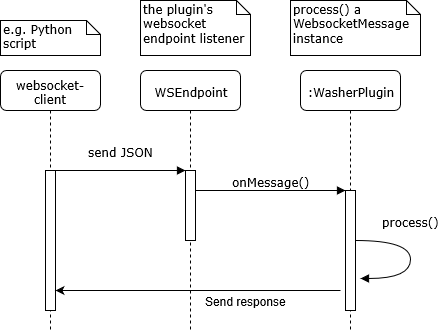

The diagram above was exported from draw.io. Its source (the exported page's mxGraphModel, read from the mxfile embedded in the PNG):
<mxGraphModel grid="1" shadow="0" math="0" background="#ffffff" pageHeight="850" pageWidth="1100" pageScale="1" page="1" fold="1" arrows="1" connect="1" tooltips="1" guides="1" gridSize="10" dy="626" dx="842">
  <root>
    <mxCell id="0" />
    <mxCell id="1" parent="0" />
    <mxCell id="7baba1c4bc27f4b0-2" value="WSEndpoint&lt;br&gt;" parent="1" vertex="1" style="shape=umlLifeline;perimeter=lifelinePerimeter;whiteSpace=wrap;html=1;container=1;collapsible=0;recursiveResize=0;outlineConnect=0;rounded=1;shadow=0;comic=0;labelBackgroundColor=none;strokeColor=#000000;strokeWidth=1;fillColor=#FFFFFF;fontFamily=Verdana;fontSize=12;fontColor=#000000;align=center;">
      <mxGeometry as="geometry" height="260" width="100" y="80" x="240" />
    </mxCell>
    <mxCell id="7baba1c4bc27f4b0-10" value="" parent="7baba1c4bc27f4b0-2" vertex="1" style="html=1;points=[];perimeter=orthogonalPerimeter;rounded=0;shadow=0;comic=0;labelBackgroundColor=none;strokeColor=#000000;strokeWidth=1;fillColor=#FFFFFF;fontFamily=Verdana;fontSize=12;fontColor=#000000;align=center;">
      <mxGeometry as="geometry" height="70" width="10" y="100" x="45" />
    </mxCell>
    <mxCell id="7baba1c4bc27f4b0-3" value=":WasherPlugin&lt;br&gt;" parent="1" vertex="1" style="shape=umlLifeline;perimeter=lifelinePerimeter;whiteSpace=wrap;html=1;container=1;collapsible=0;recursiveResize=0;outlineConnect=0;rounded=1;shadow=0;comic=0;labelBackgroundColor=none;strokeColor=#000000;strokeWidth=1;fillColor=#FFFFFF;fontFamily=Verdana;fontSize=12;fontColor=#000000;align=center;">
      <mxGeometry as="geometry" height="260" width="100" y="80" x="400" />
    </mxCell>
    <mxCell id="7baba1c4bc27f4b0-13" value="" parent="7baba1c4bc27f4b0-3" vertex="1" style="html=1;points=[];perimeter=orthogonalPerimeter;rounded=0;shadow=0;comic=0;labelBackgroundColor=none;strokeColor=#000000;strokeWidth=1;fillColor=#FFFFFF;fontFamily=Verdana;fontSize=12;fontColor=#000000;align=center;">
      <mxGeometry as="geometry" height="120" width="10" y="120" x="45" />
    </mxCell>
    <mxCell id="7baba1c4bc27f4b0-8" value="websocket-client&lt;br&gt;" parent="1" vertex="1" style="shape=umlLifeline;perimeter=lifelinePerimeter;whiteSpace=wrap;html=1;container=1;collapsible=0;recursiveResize=0;outlineConnect=0;rounded=1;shadow=0;comic=0;labelBackgroundColor=none;strokeColor=#000000;strokeWidth=1;fillColor=#FFFFFF;fontFamily=Verdana;fontSize=12;fontColor=#000000;align=center;">
      <mxGeometry as="geometry" height="260" width="100" y="80" x="100" />
    </mxCell>
    <mxCell id="7baba1c4bc27f4b0-9" value="" parent="7baba1c4bc27f4b0-8" vertex="1" style="html=1;points=[];perimeter=orthogonalPerimeter;rounded=0;shadow=0;comic=0;labelBackgroundColor=none;strokeColor=#000000;strokeWidth=1;fillColor=#FFFFFF;fontFamily=Verdana;fontSize=12;fontColor=#000000;align=center;">
      <mxGeometry as="geometry" height="140" width="10" y="100" x="45" />
    </mxCell>
    <mxCell id="7baba1c4bc27f4b0-11" value="send JSON&lt;br&gt;" parent="1" style="html=1;verticalAlign=bottom;endArrow=block;entryX=0;entryY=0;labelBackgroundColor=none;fontFamily=Verdana;fontSize=12;edgeStyle=elbowEdgeStyle;elbow=vertical;" edge="1" target="7baba1c4bc27f4b0-10" source="7baba1c4bc27f4b0-9">
      <mxGeometry as="geometry" y="10" relative="1">
        <mxPoint as="sourcePoint" y="190" x="220" />
        <mxPoint as="offset" />
      </mxGeometry>
    </mxCell>
    <mxCell id="7baba1c4bc27f4b0-14" value="onMessage()&lt;br&gt;" parent="1" style="html=1;verticalAlign=bottom;endArrow=block;entryX=0;entryY=0;labelBackgroundColor=none;fontFamily=Verdana;fontSize=12;edgeStyle=elbowEdgeStyle;elbow=vertical;" edge="1" target="7baba1c4bc27f4b0-13" source="7baba1c4bc27f4b0-10">
      <mxGeometry as="geometry" relative="1">
        <mxPoint as="sourcePoint" y="200" x="370" />
      </mxGeometry>
    </mxCell>
    <mxCell id="7baba1c4bc27f4b0-40" value="e.g. Python script&lt;br&gt;" parent="1" vertex="1" style="shape=note;whiteSpace=wrap;html=1;size=14;verticalAlign=top;align=left;spacingTop=-6;rounded=0;shadow=0;comic=0;labelBackgroundColor=none;strokeColor=#000000;strokeWidth=1;fillColor=#FFFFFF;fontFamily=Verdana;fontSize=12;fontColor=#000000;">
      <mxGeometry as="geometry" height="35" width="100" y="30" x="100" />
    </mxCell>
    <mxCell id="7baba1c4bc27f4b0-41" value="the plugin's websocket endpoint listener&lt;br&gt;" parent="1" vertex="1" style="shape=note;whiteSpace=wrap;html=1;size=14;verticalAlign=top;align=left;spacingTop=-6;rounded=0;shadow=0;comic=0;labelBackgroundColor=none;strokeColor=#000000;strokeWidth=1;fillColor=#FFFFFF;fontFamily=Verdana;fontSize=12;fontColor=#000000;">
      <mxGeometry as="geometry" height="55" width="110" y="10" x="240" />
    </mxCell>
    <mxCell id="7baba1c4bc27f4b0-42" value="process() a WebsocketMessage instance&lt;br&gt;" parent="1" vertex="1" style="shape=note;whiteSpace=wrap;html=1;size=14;verticalAlign=top;align=left;spacingTop=-6;rounded=0;shadow=0;comic=0;labelBackgroundColor=none;strokeColor=#000000;strokeWidth=1;fillColor=#FFFFFF;fontFamily=Verdana;fontSize=12;fontColor=#000000;">
      <mxGeometry as="geometry" height="55" width="130" y="10" x="390" />
    </mxCell>
    <mxCell id="q4dTbiXEayn9CAd37_Gj-2" value="process()&lt;br&gt;" parent="1" style="html=1;verticalAlign=bottom;endArrow=block;labelBackgroundColor=none;fontFamily=Verdana;fontSize=12;elbow=vertical;edgeStyle=orthogonalEdgeStyle;curved=1;entryX=1;entryY=0.286;entryPerimeter=0;exitX=1.038;exitY=0.345;exitPerimeter=0;" edge="1">
      <mxGeometry as="geometry" y="10" x="-0.2308" relative="1">
        <mxPoint as="sourcePoint" y="250" x="455" />
        <mxPoint as="targetPoint" y="288" x="460" />
        <Array as="points">
          <mxPoint y="250" x="510" />
          <mxPoint y="288" x="510" />
        </Array>
        <mxPoint as="offset" y="-10" x="-10" />
      </mxGeometry>
    </mxCell>
    <mxCell id="q4dTbiXEayn9CAd37_Gj-3" value="" parent="1" style="endArrow=classic;html=1;" edge="1">
      <mxGeometry as="geometry" height="50" width="50" relative="1">
        <mxPoint as="sourcePoint" y="300" x="440" />
        <mxPoint as="targetPoint" y="300" x="155" />
      </mxGeometry>
    </mxCell>
    <mxCell id="q4dTbiXEayn9CAd37_Gj-4" value="Send response&lt;br&gt;" parent="q4dTbiXEayn9CAd37_Gj-3" vertex="1" style="text;html=1;resizable=0;points=[];align=center;verticalAlign=middle;labelBackgroundColor=#ffffff;" connectable="0">
      <mxGeometry as="geometry" y="5" x="-0.3333" relative="1">
        <mxPoint as="offset" y="5" />
      </mxGeometry>
    </mxCell>
  </root>
</mxGraphModel>